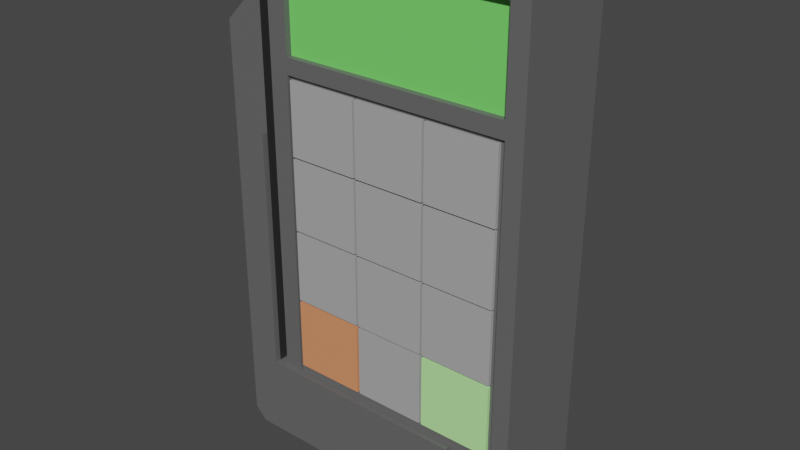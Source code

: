 # Source: DoorKeypad.blend  (saved by Blender 3.1.7; exported with 4.5.12 LTS)
import bpy
from mathutils import Matrix  # noqa: F401  (used for matrix-valued properties, if any)

bpy.ops.wm.read_factory_settings(use_empty=True)
scene = bpy.context.scene
scene.name = 'Scene'

# ---- collections
col_collection = bpy.data.collections.new('Collection'); scene.collection.children.link(col_collection)

# ---- materials (node trees are filled in below, after node groups)
mat_keypadscreenmaterial = bpy.data.materials.new('KeypadScreenMaterial')
mat_keypadscreenmaterial.use_transparent_shadow = False
mat_keypadcardslotmaterial = bpy.data.materials.new('KeypadCardslotMaterial')
mat_keypadcardslotmaterial.use_transparent_shadow = False
mat_keypadmaterial = bpy.data.materials.new('KeypadMaterial')
mat_keypadmaterial.use_transparent_shadow = False
mat_keypadbuttonmaterial = bpy.data.materials.new('KeypadButtonMaterial')
mat_keypadbuttonmaterial.use_transparent_shadow = False
mat_keypadbuttonsubmitmaterial = bpy.data.materials.new('KeypadButtonSubmitMaterial')
mat_keypadbuttonsubmitmaterial.use_transparent_shadow = False
mat_keypadbuttoncancelmaterial = bpy.data.materials.new('KeypadButtonCancelMaterial')
mat_keypadbuttoncancelmaterial.use_transparent_shadow = False

# ---- material node trees
mat_keypadscreenmaterial.use_nodes = True; mat_keypadscreenmaterial.node_tree.nodes.clear()
_N = mat_keypadscreenmaterial.node_tree.nodes; _L = mat_keypadscreenmaterial.node_tree.links
n0 = _N.new('ShaderNodeBsdfPrincipled'); n0.name = 'Principled BSDF'; n0.location = (10, 300)
n0.distribution = 'GGX'
n0.subsurface_method = 'RANDOM_WALK_SKIN'
n0.inputs[0].default_value = (0.1898, 0.8, 0.1467, 1.0)
n0.inputs[3].default_value = 1.45
n0.inputs[27].default_value = (0.0, 0.0, 0.0, 1.0)
n0.inputs[28].default_value = 1.0
n1 = _N.new('ShaderNodeOutputMaterial'); n1.name = 'Material Output'; n1.location = (300, 300)
_L.new(n0.outputs[0], n1.inputs[0])
n1.is_active_output = True
mat_keypadcardslotmaterial.use_nodes = True; mat_keypadcardslotmaterial.node_tree.nodes.clear()
_N = mat_keypadcardslotmaterial.node_tree.nodes; _L = mat_keypadcardslotmaterial.node_tree.links
n0 = _N.new('ShaderNodeBsdfPrincipled'); n0.name = 'Principled BSDF'; n0.location = (10, 300)
n0.distribution = 'GGX'
n0.subsurface_method = 'RANDOM_WALK_SKIN'
n0.inputs[0].default_value = (0.0291, 0.0291, 0.0291, 1.0)
n0.inputs[3].default_value = 1.45
n0.inputs[27].default_value = (0.0, 0.0, 0.0, 1.0)
n0.inputs[28].default_value = 1.0
n1 = _N.new('ShaderNodeOutputMaterial'); n1.name = 'Material Output'; n1.location = (300, 300)
_L.new(n0.outputs[0], n1.inputs[0])
n1.is_active_output = True
mat_keypadmaterial.use_nodes = True; mat_keypadmaterial.node_tree.nodes.clear()
_N = mat_keypadmaterial.node_tree.nodes; _L = mat_keypadmaterial.node_tree.links
n0 = _N.new('ShaderNodeBsdfPrincipled'); n0.name = 'Principled BSDF'; n0.location = (10, 300)
n0.distribution = 'GGX'
n0.subsurface_method = 'RANDOM_WALK_SKIN'
n0.inputs[0].default_value = (0.1282, 0.1282, 0.1282, 1.0)
n0.inputs[3].default_value = 1.45
n0.inputs[27].default_value = (0.0, 0.0, 0.0, 1.0)
n0.inputs[28].default_value = 1.0
n1 = _N.new('ShaderNodeOutputMaterial'); n1.name = 'Material Output'; n1.location = (300, 300)
_L.new(n0.outputs[0], n1.inputs[0])
n1.is_active_output = True
mat_keypadbuttonmaterial.use_nodes = True; mat_keypadbuttonmaterial.node_tree.nodes.clear()
_N = mat_keypadbuttonmaterial.node_tree.nodes; _L = mat_keypadbuttonmaterial.node_tree.links
n0 = _N.new('ShaderNodeBsdfPrincipled'); n0.name = 'Principled BSDF'; n0.location = (10, 300)
n0.distribution = 'GGX'
n0.subsurface_method = 'RANDOM_WALK_SKIN'
n0.inputs[0].default_value = (0.4109, 0.4109, 0.4109, 1.0)
n0.inputs[3].default_value = 1.45
n0.inputs[27].default_value = (0.0, 0.0, 0.0, 1.0)
n0.inputs[28].default_value = 1.0
n1 = _N.new('ShaderNodeOutputMaterial'); n1.name = 'Material Output'; n1.location = (300, 300)
_L.new(n0.outputs[0], n1.inputs[0])
n1.is_active_output = True
mat_keypadbuttonsubmitmaterial.use_nodes = True; mat_keypadbuttonsubmitmaterial.node_tree.nodes.clear()
_N = mat_keypadbuttonsubmitmaterial.node_tree.nodes; _L = mat_keypadbuttonsubmitmaterial.node_tree.links
n0 = _N.new('ShaderNodeBsdfPrincipled'); n0.name = 'Principled BSDF'; n0.location = (10, 300)
n0.distribution = 'GGX'
n0.subsurface_method = 'RANDOM_WALK_SKIN'
n0.inputs[0].default_value = (0.5149, 1.0, 0.3726, 1.0)
n0.inputs[3].default_value = 1.45
n0.inputs[27].default_value = (0.0, 0.0, 0.0, 1.0)
n0.inputs[28].default_value = 1.0
n1 = _N.new('ShaderNodeOutputMaterial'); n1.name = 'Material Output'; n1.location = (300, 300)
_L.new(n0.outputs[0], n1.inputs[0])
n1.is_active_output = True
mat_keypadbuttoncancelmaterial.use_nodes = True; mat_keypadbuttoncancelmaterial.node_tree.nodes.clear()
_N = mat_keypadbuttoncancelmaterial.node_tree.nodes; _L = mat_keypadbuttoncancelmaterial.node_tree.links
n0 = _N.new('ShaderNodeBsdfPrincipled'); n0.name = 'Principled BSDF'; n0.location = (10, 300)
n0.distribution = 'GGX'
n0.subsurface_method = 'RANDOM_WALK_SKIN'
n0.inputs[0].default_value = (0.8, 0.2939, 0.1338, 1.0)
n0.inputs[3].default_value = 1.45
n0.inputs[27].default_value = (0.0, 0.0, 0.0, 1.0)
n0.inputs[28].default_value = 1.0
n1 = _N.new('ShaderNodeOutputMaterial'); n1.name = 'Material Output'; n1.location = (300, 300)
_L.new(n0.outputs[0], n1.inputs[0])
n1.is_active_output = True

# ---- world
world_world = bpy.data.worlds.new('World'); scene.world = world_world
world_world.use_nodes = True; world_world.node_tree.nodes.clear()
_N = world_world.node_tree.nodes; _L = world_world.node_tree.links
n0 = _N.new('ShaderNodeOutputWorld'); n0.name = 'World Output'; n0.location = (300, 300)
n1 = _N.new('ShaderNodeBackground'); n1.name = 'Background'; n1.location = (10, 300)
n1.inputs[0].default_value = (0.05088, 0.05088, 0.05088, 1.0)
_L.new(n1.outputs[0], n0.inputs[0])
n0.is_active_output = True
world_world.color = (0.05088, 0.05088, 0.05088)
world_world.use_sun_shadow = False
world_world.sun_shadow_jitter_overblur = 0.0

# ---- meshes
me_cube_002 = bpy.data.meshes.new('Cube.002')
me_cube_002.from_pydata([(-1.305, 2.98e-08, -1.341), (-1.305, -0.8, 1.437), (-0.7409, -0.8, -1.341), (-1.305, 2.98e-08, 1.437), (1.245, -0.8, 2.15), (1.245, 2.98e-08, 2.15), (-0.5803, 2.98e-08, -2.05), (-0.5803, 2.98e-08, 2.15), (-0.5803, -0.8, 2.15), (1.144, -0.8, -2.05), (1.245, -0.8, -1.949), (1.245, 2.98e-08, -1.949), (1.144, 2.98e-08, -2.05), (-1.305, -0.8, -1.949), (-1.205, -0.8, -2.05), (-1.205, 2.98e-08, -2.05), (-1.305, 2.98e-08, -1.949), (-1.305, -0.8, -1.341), (-0.5803, 2.98e-08, -1.341), (-0.9789, -0.8, 1.758), (-0.9789, 2.98e-08, 1.758), (-0.9789, -0.8, -1.341), (-0.9789, 2.98e-08, -1.341), (-0.8992, 2.98e-08, 1.836), (-0.8992, 2.98e-08, -1.341), (-0.8992, -0.8, 1.836), (-0.8992, -0.8, -1.341), (1.245, -0.8, 1.269), (-0.7409, -0.8, 1.269), (1.144, 2.98e-08, 2.15), (1.099, -0.8, 2.15), (1.099, -0.8, 1.269), (1.245, -0.8, 2.0), (-0.52, -0.8, 2.0), (1.099, -0.8, 2.0), (-0.7557, 2.98e-08, 1.978), (1.245, -0.8, 1.803), (-0.7557, -0.8, 1.978), (-0.7409, -0.8, 1.803), (1.099, -0.8, 1.803), (-0.8992, -0.45, 1.836), (-0.9789, -0.45, 1.758), (-0.8992, -0.45, -1.341), (-0.9789, -0.45, -1.341), (-0.7409, -0.75, 1.803), (-0.7409, -0.75, 1.269), (1.099, -0.75, 1.269), (1.099, -0.75, 1.803), (1.099, -0.75, 2.0), (-0.52, -0.75, 2.0), (1.144, 2.98e-08, -1.341), (-0.7557, -0.45, 1.978), (1.105, -0.8, -1.341), (1.245, -0.8, -1.341), (1.245, -0.8, 1.139), (-0.7409, -0.8, 1.139), (1.105, -0.8, 1.139), (1.105, -0.775, -1.341), (1.105, -0.775, 1.139), (-0.7409, -0.775, 1.139), (-0.7409, -0.775, -1.341), (0.7522, -0.8, -2.05), (0.7522, -0.8, -1.341), (-0.6793, -0.8, -2.05), (-0.8992, -0.85, -1.341), (-1.142, -0.8, -1.341), (-1.142, -0.8, -2.05), (-0.6793, -0.8, -1.886), (-1.142, -0.8, -1.416), (0.7522, -0.8, -1.886), (-0.9789, -0.8, 0.6431), (-1.142, -0.8, 0.4831), (-0.9789, -0.85, -1.341), (-0.7409, -0.85, -1.341), (0.7522, -0.85, -1.341), (-1.142, -0.85, -1.341), (-1.142, -0.85, -1.416), (-0.6793, -0.85, -1.886), (0.7522, -0.85, -1.886), (-0.9789, -0.85, 0.6431), (-1.142, -0.85, 0.4831)], [], [(9, 10, 53, 52, 62, 69, 61), (15, 16, 0, 22, 24, 18, 6), (11, 5, 4, 32, 36, 27, 54, 53, 10), (41, 40, 23, 20), (29, 7, 8, 30), (13, 17, 0, 16), (18, 50, 12, 6), (9, 12, 11, 10), (7, 29, 50, 18), (15, 14, 13, 16), (11, 12, 50), (0, 17, 1, 3), (26, 2, 55, 28, 38, 33, 8, 37, 25), (22, 0, 3, 20), (24, 22, 20, 23), (17, 65, 71, 70, 19, 1), (25, 37, 51, 40), (21, 26, 42, 43), (33, 34, 30, 8), (34, 32, 4, 30), (5, 29, 30, 4), (39, 36, 32, 34), (31, 27, 36, 39), (7, 35, 51, 37, 8), (18, 24, 23, 35, 7), (31, 39, 47, 46), (43, 42, 40, 41), (26, 25, 40, 42), (19, 70, 21, 43, 41), (1, 19, 41, 20, 3), (44, 45, 46, 47, 48, 49), (33, 38, 44, 49), (28, 31, 46, 45), (38, 28, 45, 44), (34, 33, 49, 48), (39, 34, 48, 47), (15, 6, 12, 9, 61, 63, 66, 14), (40, 51, 35, 23), (60, 57, 58, 59), (52, 56, 58, 57), (55, 56, 54, 27, 31, 28), (56, 52, 53, 54), (55, 2, 60, 59), (2, 62, 52, 57, 60), (56, 55, 59, 58), (29, 5, 11, 50), (67, 68, 66, 63), (61, 69, 67, 63), (21, 70, 79, 72), (66, 68, 65, 17, 13, 14), (62, 2, 73, 74), (79, 80, 75, 76, 77, 78, 74, 73, 64, 72), (68, 67, 77, 76), (71, 65, 75, 80), (69, 62, 74, 78), (26, 21, 72, 64), (70, 71, 80, 79), (67, 69, 78, 77), (2, 26, 64, 73), (65, 68, 76, 75)])
me_cube_002.polygons.foreach_set('material_index', [2, 2, 2, 2, 2, 2, 2, 2, 2, 2, 2, 2, 2, 2, 2, 2, 2, 2, 2, 2, 2, 2, 2, 2, 2, 2, 1, 1, 1, 2, 0, 2, 2, 2, 2, 2, 2, 2, 2, 2, 2, 2, 2, 2, 2, 2, 2, 2, 2, 2, 2, 2, 2, 2, 2, 2, 2, 2, 2, 2])
_uv = me_cube_002.uv_layers.new(name='UVMap')
_uv.uv.foreach_set('vector', [0.375, 0.7598, 0.381, 0.75, 0.442, 0.75, 0.471, 0.8375, 0.4855, 0.8812, 0.4302, 0.8618, 0.375, 0.8424, 0.375, 0.2598, 0.3822, 0.25, 0.5036, 0.25, 0.502, 0.2837, 0.5016, 0.292, 0.5, 0.325, 0.375, 0.325, 0.381, 0.5, 0.625, 0.5, 0.625, 0.75, 0.6043, 0.75, 0.5769, 0.75, 0.503, 0.75, 0.4725, 0.75, 0.442, 0.75, 0.381, 0.75, 0.625, 0.9663, 0.625, 0.958, 0.625, 0.292, 0.625, 0.2837, 0.639, 0.5, 0.8, 0.5, 0.8, 0.75, 0.639, 0.75, 0.3822, 0.0, 0.5036, 0.0, 0.5036, 0.25, 0.3822, 0.25, 0.5, 0.325, 0.0, 0.0, 0.3652, 0.5, 0.2, 0.5, 0.3652, 0.75, 0.3652, 0.5, 0.381, 0.5, 0.381, 0.75, 0.8, 0.5, 0.639, 0.5, 0.0, 0.0, 0.5, 0.325, 0.1348, 0.5, 0.1348, 0.75, 0.125, 0.75, 0.125, 0.5, 0.381, 0.5, 0.3652, 0.5, 0.0, 0.0, 0.5036, 0.25, 0.5036, 0.0, 0.625, 0.0, 0.625, 0.25, 0.5016, 0.958, 0.5312, 0.925, 0.5469, 0.925, 0.5625, 0.925, 0.6004, 0.925, 0.6144, 0.925, 0.625, 0.925, 0.625, 0.9431, 0.625, 0.958, 0.502, 0.2837, 0.5036, 0.25, 0.625, 0.25, 0.625, 0.2837, 0.5016, 0.292, 0.502, 0.2837, 0.625, 0.2837, 0.625, 0.292, 0.5036, 1.0, 0.5028, 0.9831, 0.5789, 0.9831, 0.5744, 0.9663, 0.625, 0.9663, 0.625, 1.0, 0.625, 0.958, 0.8181, 0.75, 0.7216, 0.5284, 0.625, 0.958, 0.502, 0.9663, 0.5016, 0.958, 0.5016, 0.958, 0.502, 0.9663, 0.6144, 0.925, 0.6051, 0.764, 0.625, 0.764, 0.625, 0.925, 0.6051, 0.764, 0.6043, 0.75, 0.625, 0.75, 0.625, 0.764, 0.625, 0.5, 0.639, 0.5, 0.639, 0.75, 0.625, 0.75, 0.5788, 0.764, 0.5769, 0.75, 0.6043, 0.75, 0.6051, 0.764, 0.5078, 0.764, 0.503, 0.75, 0.5769, 0.75, 0.5788, 0.764, 0.8, 0.5, 0.8181, 0.5, 0.8181, 0.625, 0.8181, 0.75, 0.8, 0.75, 0.5, 0.325, 0.5016, 0.292, 0.625, 0.292, 0.625, 0.3068, 0.625, 0.325, 0.5078, 0.764, 0.5788, 0.764, 0.5788, 0.764, 0.5078, 0.764, 0.502, 0.9663, 0.5016, 0.958, 0.625, 0.958, 0.625, 0.9663, 0.5016, 0.958, 0.625, 0.958, 0.625, 0.958, 0.5016, 0.958, 0.625, 0.9663, 0.5744, 0.9663, 0.502, 0.9663, 0.502, 0.9663, 0.625, 0.9663, 0.625, 1.0, 0.625, 0.9663, 0.625, 0.9663, 0.625, 0.2837, 0.625, 0.25, 0.6004, 0.925, 0.5625, 0.925, 0.5078, 0.764, 0.5788, 0.764, 0.6051, 0.764, 0.6144, 0.925, 0.6144, 0.925, 0.6004, 0.925, 0.6004, 0.925, 0.6144, 0.925, 0.5625, 0.925, 0.5078, 0.764, 0.5078, 0.764, 0.5625, 0.925, 0.6004, 0.925, 0.5625, 0.925, 0.5625, 0.925, 0.6004, 0.925, 0.6051, 0.764, 0.6144, 0.925, 0.6144, 0.925, 0.6051, 0.764, 0.5788, 0.764, 0.6051, 0.764, 0.6051, 0.764, 0.5788, 0.764, 0.1348, 0.5, 0.2, 0.5, 0.3652, 0.5, 0.3652, 0.75, 0.2826, 0.75, 0.2413, 0.75, 0.1674, 0.75, 0.1348, 0.75, 0.625, 0.958, 0.7216, 0.5284, 0.625, 0.3068, 0.625, 0.292, 0.5312, 0.925, 0.4866, 0.8375, 0.5097, 0.8375, 0.5469, 0.925, 0.4866, 0.8375, 0.5097, 0.8375, 0.5097, 0.8375, 0.4866, 0.8375, 0.5469, 0.925, 0.5097, 0.8375, 0.4725, 0.75, 0.503, 0.75, 0.5078, 0.764, 0.5625, 0.925, 0.5097, 0.8375, 0.4866, 0.8375, 0.442, 0.75, 0.4725, 0.75, 0.5469, 0.925, 0.5312, 0.925, 0.5312, 0.925, 0.5469, 0.925, 0.5, 0.925, 0.4855, 0.8812, 0.471, 0.8375, 0.471, 0.8375, 0.5, 0.925, 0.5097, 0.8375, 0.5469, 0.925, 0.5469, 0.925, 0.5097, 0.8375, 0.639, 0.5, 0.625, 0.5, 0.381, 0.5, 0.0, 0.0, 0.4339, 0.8934, 0.4389, 0.9704, 0.375, 0.9576, 0.375, 0.8837, 0.375, 0.8424, 0.4302, 0.8618, 0.4339, 0.8934, 0.375, 0.8837, 0.502, 0.9663, 0.5744, 0.9663, 0.5744, 0.9663, 0.502, 0.9663, 0.375, 0.9576, 0.4389, 0.9704, 0.5028, 0.9831, 0.5036, 1.0, 0.3822, 1.0, 0.375, 0.9902, 0.4855, 0.8812, 0.5, 0.925, 0.5, 0.925, 0.4855, 0.8812, 0.5744, 0.9663, 0.5789, 0.9831, 0.5028, 0.9831, 0.4389, 0.9704, 0.4339, 0.8934, 0.4302, 0.8618, 0.4855, 0.8812, 0.5, 0.925, 0.5016, 0.958, 0.502, 0.9663, 0.4389, 0.9704, 0.4339, 0.8934, 0.4339, 0.8934, 0.4389, 0.9704, 0.5789, 0.9831, 0.5028, 0.9831, 0.5028, 0.9831, 0.5789, 0.9831, 0.4302, 0.8618, 0.4855, 0.8812, 0.4855, 0.8812, 0.4302, 0.8618, 0.5016, 0.958, 0.502, 0.9663, 0.502, 0.9663, 0.5016, 0.958, 0.5744, 0.9663, 0.5789, 0.9831, 0.5789, 0.9831, 0.5744, 0.9663, 0.4339, 0.8934, 0.4302, 0.8618, 0.4302, 0.8618, 0.4339, 0.8934, 0.5312, 0.925, 0.5016, 0.958, 0.5016, 0.958, 0.5312, 0.925, 0.5028, 0.9831, 0.4389, 0.9704, 0.4389, 0.9704, 0.5028, 0.9831])
me_cube_002.materials.append(mat_keypadscreenmaterial)
me_cube_002.materials.append(mat_keypadcardslotmaterial)
me_cube_002.materials.append(mat_keypadmaterial)
me_cube_002.use_remesh_fix_poles = True
me_cube_002.use_remesh_preserve_attributes = False
me_cube_002.update()
me_cube_003 = bpy.data.meshes.new('Cube.003')
me_cube_003.from_pydata([(-0.291, -0.05, -0.291), (-0.291, -0.05, 0.291), (-0.291, 0.05, -0.291), (-0.291, 0.05, 0.291), (0.291, -0.05, -0.291), (0.291, -0.05, 0.291), (0.291, 0.05, -0.291), (0.291, 0.05, 0.291)], [], [(0, 1, 3, 2), (2, 3, 7, 6), (6, 7, 5, 4), (4, 5, 1, 0), (2, 6, 4, 0), (7, 3, 1, 5)])
_uv = me_cube_003.uv_layers.new(name='UVMap')
_uv.uv.foreach_set('vector', [0.375, 0.0, 0.625, 0.0, 0.625, 0.2625, 0.375, 0.2625, 0.375, 0.2625, 0.625, 0.2625, 0.625, 0.5, 0.375, 0.5, 0.375, 0.5, 0.625, 0.5, 0.625, 0.75, 0.375, 0.75, 0.375, 0.75, 0.625, 0.75, 0.625, 0.9875, 0.375, 0.9875, 0.1375, 0.5, 0.375, 0.5, 0.375, 0.75, 0.1375, 0.75, 0.625, 0.5, 0.8625, 0.5, 0.8625, 0.75, 0.625, 0.75])
me_cube_003.materials.append(mat_keypadbuttonmaterial)
me_cube_003.use_remesh_fix_poles = True
me_cube_003.use_remesh_preserve_attributes = False
me_cube_003.update()
me_cube_004 = bpy.data.meshes.new('Cube.004')
me_cube_004.from_pydata([(-0.291, -0.05, -0.291), (-0.291, -0.05, 0.291), (-0.291, 0.05, -0.291), (-0.291, 0.05, 0.291), (0.291, -0.05, -0.291), (0.291, -0.05, 0.291), (0.291, 0.05, -0.291), (0.291, 0.05, 0.291)], [], [(0, 1, 3, 2), (2, 3, 7, 6), (6, 7, 5, 4), (4, 5, 1, 0), (2, 6, 4, 0), (7, 3, 1, 5)])
_uv = me_cube_004.uv_layers.new(name='UVMap')
_uv.uv.foreach_set('vector', [0.375, 0.0, 0.625, 0.0, 0.625, 0.2625, 0.375, 0.2625, 0.375, 0.2625, 0.625, 0.2625, 0.625, 0.5, 0.375, 0.5, 0.375, 0.5, 0.625, 0.5, 0.625, 0.75, 0.375, 0.75, 0.375, 0.75, 0.625, 0.75, 0.625, 0.9875, 0.375, 0.9875, 0.1375, 0.5, 0.375, 0.5, 0.375, 0.75, 0.1375, 0.75, 0.625, 0.5, 0.8625, 0.5, 0.8625, 0.75, 0.625, 0.75])
me_cube_004.materials.append(mat_keypadbuttonmaterial)
me_cube_004.use_remesh_fix_poles = True
me_cube_004.use_remesh_preserve_attributes = False
me_cube_004.update()
me_cube_005 = bpy.data.meshes.new('Cube.005')
me_cube_005.from_pydata([(-0.291, -0.05, -0.291), (-0.291, -0.05, 0.291), (-0.291, 0.05, -0.291), (-0.291, 0.05, 0.291), (0.291, -0.05, -0.291), (0.291, -0.05, 0.291), (0.291, 0.05, -0.291), (0.291, 0.05, 0.291)], [], [(0, 1, 3, 2), (2, 3, 7, 6), (6, 7, 5, 4), (4, 5, 1, 0), (2, 6, 4, 0), (7, 3, 1, 5)])
_uv = me_cube_005.uv_layers.new(name='UVMap')
_uv.uv.foreach_set('vector', [0.375, 0.0, 0.625, 0.0, 0.625, 0.2625, 0.375, 0.2625, 0.375, 0.2625, 0.625, 0.2625, 0.625, 0.5, 0.375, 0.5, 0.375, 0.5, 0.625, 0.5, 0.625, 0.75, 0.375, 0.75, 0.375, 0.75, 0.625, 0.75, 0.625, 0.9875, 0.375, 0.9875, 0.1375, 0.5, 0.375, 0.5, 0.375, 0.75, 0.1375, 0.75, 0.625, 0.5, 0.8625, 0.5, 0.8625, 0.75, 0.625, 0.75])
me_cube_005.materials.append(mat_keypadbuttonmaterial)
me_cube_005.use_remesh_fix_poles = True
me_cube_005.use_remesh_preserve_attributes = False
me_cube_005.update()
me_cube_006 = bpy.data.meshes.new('Cube.006')
me_cube_006.from_pydata([(-0.291, -0.05, -0.291), (-0.291, -0.05, 0.291), (-0.291, 0.05, -0.291), (-0.291, 0.05, 0.291), (0.291, -0.05, -0.291), (0.291, -0.05, 0.291), (0.291, 0.05, -0.291), (0.291, 0.05, 0.291)], [], [(0, 1, 3, 2), (2, 3, 7, 6), (6, 7, 5, 4), (4, 5, 1, 0), (2, 6, 4, 0), (7, 3, 1, 5)])
_uv = me_cube_006.uv_layers.new(name='UVMap')
_uv.uv.foreach_set('vector', [0.375, 0.0, 0.625, 0.0, 0.625, 0.2625, 0.375, 0.2625, 0.375, 0.2625, 0.625, 0.2625, 0.625, 0.5, 0.375, 0.5, 0.375, 0.5, 0.625, 0.5, 0.625, 0.75, 0.375, 0.75, 0.375, 0.75, 0.625, 0.75, 0.625, 0.9875, 0.375, 0.9875, 0.1375, 0.5, 0.375, 0.5, 0.375, 0.75, 0.1375, 0.75, 0.625, 0.5, 0.8625, 0.5, 0.8625, 0.75, 0.625, 0.75])
me_cube_006.materials.append(mat_keypadbuttonmaterial)
me_cube_006.use_remesh_fix_poles = True
me_cube_006.use_remesh_preserve_attributes = False
me_cube_006.update()
me_cube_007 = bpy.data.meshes.new('Cube.007')
me_cube_007.from_pydata([(-0.291, -0.05, -0.291), (-0.291, -0.05, 0.291), (-0.291, 0.05, -0.291), (-0.291, 0.05, 0.291), (0.291, -0.05, -0.291), (0.291, -0.05, 0.291), (0.291, 0.05, -0.291), (0.291, 0.05, 0.291)], [], [(0, 1, 3, 2), (2, 3, 7, 6), (6, 7, 5, 4), (4, 5, 1, 0), (2, 6, 4, 0), (7, 3, 1, 5)])
_uv = me_cube_007.uv_layers.new(name='UVMap')
_uv.uv.foreach_set('vector', [0.375, 0.0, 0.625, 0.0, 0.625, 0.2625, 0.375, 0.2625, 0.375, 0.2625, 0.625, 0.2625, 0.625, 0.5, 0.375, 0.5, 0.375, 0.5, 0.625, 0.5, 0.625, 0.75, 0.375, 0.75, 0.375, 0.75, 0.625, 0.75, 0.625, 0.9875, 0.375, 0.9875, 0.1375, 0.5, 0.375, 0.5, 0.375, 0.75, 0.1375, 0.75, 0.625, 0.5, 0.8625, 0.5, 0.8625, 0.75, 0.625, 0.75])
me_cube_007.materials.append(mat_keypadbuttonmaterial)
me_cube_007.use_remesh_fix_poles = True
me_cube_007.use_remesh_preserve_attributes = False
me_cube_007.update()
me_cube_008 = bpy.data.meshes.new('Cube.008')
me_cube_008.from_pydata([(-0.291, -0.05, -0.291), (-0.291, -0.05, 0.291), (-0.291, 0.05, -0.291), (-0.291, 0.05, 0.291), (0.291, -0.05, -0.291), (0.291, -0.05, 0.291), (0.291, 0.05, -0.291), (0.291, 0.05, 0.291)], [], [(0, 1, 3, 2), (2, 3, 7, 6), (6, 7, 5, 4), (4, 5, 1, 0), (2, 6, 4, 0), (7, 3, 1, 5)])
_uv = me_cube_008.uv_layers.new(name='UVMap')
_uv.uv.foreach_set('vector', [0.375, 0.0, 0.625, 0.0, 0.625, 0.2625, 0.375, 0.2625, 0.375, 0.2625, 0.625, 0.2625, 0.625, 0.5, 0.375, 0.5, 0.375, 0.5, 0.625, 0.5, 0.625, 0.75, 0.375, 0.75, 0.375, 0.75, 0.625, 0.75, 0.625, 0.9875, 0.375, 0.9875, 0.1375, 0.5, 0.375, 0.5, 0.375, 0.75, 0.1375, 0.75, 0.625, 0.5, 0.8625, 0.5, 0.8625, 0.75, 0.625, 0.75])
me_cube_008.materials.append(mat_keypadbuttonmaterial)
me_cube_008.use_remesh_fix_poles = True
me_cube_008.use_remesh_preserve_attributes = False
me_cube_008.update()
me_cube_009 = bpy.data.meshes.new('Cube.009')
me_cube_009.from_pydata([(-0.291, -0.05, -0.291), (-0.291, -0.05, 0.291), (-0.291, 0.05, -0.291), (-0.291, 0.05, 0.291), (0.291, -0.05, -0.291), (0.291, -0.05, 0.291), (0.291, 0.05, -0.291), (0.291, 0.05, 0.291)], [], [(0, 1, 3, 2), (2, 3, 7, 6), (6, 7, 5, 4), (4, 5, 1, 0), (2, 6, 4, 0), (7, 3, 1, 5)])
_uv = me_cube_009.uv_layers.new(name='UVMap')
_uv.uv.foreach_set('vector', [0.375, 0.0, 0.625, 0.0, 0.625, 0.2625, 0.375, 0.2625, 0.375, 0.2625, 0.625, 0.2625, 0.625, 0.5, 0.375, 0.5, 0.375, 0.5, 0.625, 0.5, 0.625, 0.75, 0.375, 0.75, 0.375, 0.75, 0.625, 0.75, 0.625, 0.9875, 0.375, 0.9875, 0.1375, 0.5, 0.375, 0.5, 0.375, 0.75, 0.1375, 0.75, 0.625, 0.5, 0.8625, 0.5, 0.8625, 0.75, 0.625, 0.75])
me_cube_009.materials.append(mat_keypadbuttonmaterial)
me_cube_009.use_remesh_fix_poles = True
me_cube_009.use_remesh_preserve_attributes = False
me_cube_009.update()
me_cube_010 = bpy.data.meshes.new('Cube.010')
me_cube_010.from_pydata([(-0.291, -0.05, -0.291), (-0.291, -0.05, 0.291), (-0.291, 0.05, -0.291), (-0.291, 0.05, 0.291), (0.291, -0.05, -0.291), (0.291, -0.05, 0.291), (0.291, 0.05, -0.291), (0.291, 0.05, 0.291)], [], [(0, 1, 3, 2), (2, 3, 7, 6), (6, 7, 5, 4), (4, 5, 1, 0), (2, 6, 4, 0), (7, 3, 1, 5)])
_uv = me_cube_010.uv_layers.new(name='UVMap')
_uv.uv.foreach_set('vector', [0.375, 0.0, 0.625, 0.0, 0.625, 0.2625, 0.375, 0.2625, 0.375, 0.2625, 0.625, 0.2625, 0.625, 0.5, 0.375, 0.5, 0.375, 0.5, 0.625, 0.5, 0.625, 0.75, 0.375, 0.75, 0.375, 0.75, 0.625, 0.75, 0.625, 0.9875, 0.375, 0.9875, 0.1375, 0.5, 0.375, 0.5, 0.375, 0.75, 0.1375, 0.75, 0.625, 0.5, 0.8625, 0.5, 0.8625, 0.75, 0.625, 0.75])
me_cube_010.materials.append(mat_keypadbuttonmaterial)
me_cube_010.use_remesh_fix_poles = True
me_cube_010.use_remesh_preserve_attributes = False
me_cube_010.update()
me_cube_011 = bpy.data.meshes.new('Cube.011')
me_cube_011.from_pydata([(-0.291, -0.05, -0.291), (-0.291, -0.05, 0.291), (-0.291, 0.05, -0.291), (-0.291, 0.05, 0.291), (0.291, -0.05, -0.291), (0.291, -0.05, 0.291), (0.291, 0.05, -0.291), (0.291, 0.05, 0.291)], [], [(0, 1, 3, 2), (2, 3, 7, 6), (6, 7, 5, 4), (4, 5, 1, 0), (2, 6, 4, 0), (7, 3, 1, 5)])
_uv = me_cube_011.uv_layers.new(name='UVMap')
_uv.uv.foreach_set('vector', [0.375, 0.0, 0.625, 0.0, 0.625, 0.2625, 0.375, 0.2625, 0.375, 0.2625, 0.625, 0.2625, 0.625, 0.5, 0.375, 0.5, 0.375, 0.5, 0.625, 0.5, 0.625, 0.75, 0.375, 0.75, 0.375, 0.75, 0.625, 0.75, 0.625, 0.9875, 0.375, 0.9875, 0.1375, 0.5, 0.375, 0.5, 0.375, 0.75, 0.1375, 0.75, 0.625, 0.5, 0.8625, 0.5, 0.8625, 0.75, 0.625, 0.75])
me_cube_011.materials.append(mat_keypadbuttonmaterial)
me_cube_011.use_remesh_fix_poles = True
me_cube_011.use_remesh_preserve_attributes = False
me_cube_011.update()
me_cube_012 = bpy.data.meshes.new('Cube.012')
me_cube_012.from_pydata([(-0.291, -0.05, -0.291), (-0.291, -0.05, 0.291), (-0.291, 0.05, -0.291), (-0.291, 0.05, 0.291), (0.291, -0.05, -0.291), (0.291, -0.05, 0.291), (0.291, 0.05, -0.291), (0.291, 0.05, 0.291)], [], [(0, 1, 3, 2), (2, 3, 7, 6), (6, 7, 5, 4), (4, 5, 1, 0), (2, 6, 4, 0), (7, 3, 1, 5)])
_uv = me_cube_012.uv_layers.new(name='UVMap')
_uv.uv.foreach_set('vector', [0.375, 0.0, 0.625, 0.0, 0.625, 0.2625, 0.375, 0.2625, 0.375, 0.2625, 0.625, 0.2625, 0.625, 0.5, 0.375, 0.5, 0.375, 0.5, 0.625, 0.5, 0.625, 0.75, 0.375, 0.75, 0.375, 0.75, 0.625, 0.75, 0.625, 0.9875, 0.375, 0.9875, 0.1375, 0.5, 0.375, 0.5, 0.375, 0.75, 0.1375, 0.75, 0.625, 0.5, 0.8625, 0.5, 0.8625, 0.75, 0.625, 0.75])
me_cube_012.materials.append(mat_keypadbuttonmaterial)
me_cube_012.use_remesh_fix_poles = True
me_cube_012.use_remesh_preserve_attributes = False
me_cube_012.update()
me_cube_013 = bpy.data.meshes.new('Cube.013')
me_cube_013.from_pydata([(-0.291, -0.05, -0.291), (-0.291, -0.05, 0.291), (-0.291, 0.05, -0.291), (-0.291, 0.05, 0.291), (0.291, -0.05, -0.291), (0.291, -0.05, 0.291), (0.291, 0.05, -0.291), (0.291, 0.05, 0.291)], [], [(0, 1, 3, 2), (2, 3, 7, 6), (6, 7, 5, 4), (4, 5, 1, 0), (2, 6, 4, 0), (7, 3, 1, 5)])
_uv = me_cube_013.uv_layers.new(name='UVMap')
_uv.uv.foreach_set('vector', [0.375, 0.0, 0.625, 0.0, 0.625, 0.2625, 0.375, 0.2625, 0.375, 0.2625, 0.625, 0.2625, 0.625, 0.5, 0.375, 0.5, 0.375, 0.5, 0.625, 0.5, 0.625, 0.75, 0.375, 0.75, 0.375, 0.75, 0.625, 0.75, 0.625, 0.9875, 0.375, 0.9875, 0.1375, 0.5, 0.375, 0.5, 0.375, 0.75, 0.1375, 0.75, 0.625, 0.5, 0.8625, 0.5, 0.8625, 0.75, 0.625, 0.75])
me_cube_013.materials.append(mat_keypadbuttonsubmitmaterial)
me_cube_013.use_remesh_fix_poles = True
me_cube_013.use_remesh_preserve_attributes = False
me_cube_013.update()
me_cube_014 = bpy.data.meshes.new('Cube.014')
me_cube_014.from_pydata([(-0.291, -0.05, -0.291), (-0.291, -0.05, 0.291), (-0.291, 0.05, -0.291), (-0.291, 0.05, 0.291), (0.291, -0.05, -0.291), (0.291, -0.05, 0.291), (0.291, 0.05, -0.291), (0.291, 0.05, 0.291)], [], [(0, 1, 3, 2), (2, 3, 7, 6), (6, 7, 5, 4), (4, 5, 1, 0), (2, 6, 4, 0), (7, 3, 1, 5)])
_uv = me_cube_014.uv_layers.new(name='UVMap')
_uv.uv.foreach_set('vector', [0.375, 0.0, 0.625, 0.0, 0.625, 0.2625, 0.375, 0.2625, 0.375, 0.2625, 0.625, 0.2625, 0.625, 0.5, 0.375, 0.5, 0.375, 0.5, 0.625, 0.5, 0.625, 0.75, 0.375, 0.75, 0.375, 0.75, 0.625, 0.75, 0.625, 0.9875, 0.375, 0.9875, 0.1375, 0.5, 0.375, 0.5, 0.375, 0.75, 0.1375, 0.75, 0.625, 0.5, 0.8625, 0.5, 0.8625, 0.75, 0.625, 0.75])
me_cube_014.materials.append(mat_keypadbuttoncancelmaterial)
me_cube_014.use_remesh_fix_poles = True
me_cube_014.use_remesh_preserve_attributes = False
me_cube_014.update()

# ---- objects
ob_keypad = bpy.data.objects.new('Keypad', me_cube_002)
ob_empty = bpy.data.objects.new('Empty', None)
ob_key_1 = bpy.data.objects.new('Key_1', me_cube_003)
ob_key_2 = bpy.data.objects.new('Key_2', me_cube_004)
ob_key_3 = bpy.data.objects.new('Key_3', me_cube_005)
ob_key_4 = bpy.data.objects.new('Key_4', me_cube_006)
ob_key_5 = bpy.data.objects.new('Key_5', me_cube_007)
ob_key_6 = bpy.data.objects.new('Key_6', me_cube_008)
ob_key_7 = bpy.data.objects.new('Key_7', me_cube_009)
ob_key_8 = bpy.data.objects.new('Key_8', me_cube_010)
ob_key_9 = bpy.data.objects.new('Key_9', me_cube_011)
ob_key_0 = bpy.data.objects.new('Key_0', me_cube_012)
ob_key_submit = bpy.data.objects.new('Key_Submit', me_cube_013)
ob_key_cancel = bpy.data.objects.new('Key_Cancel', me_cube_014)

# ---- transforms, parenting, visibility, modifiers, constraints
ob_keypad.location = (0.0, 0.4, 0.0)
ob_empty.location = (0.0, 8.0, 0.0)
ob_empty.rotation_euler = (1.571, 0.0, 0.0)
ob_empty.empty_display_type = 'IMAGE'
ob_empty.empty_display_size = 5.0
ob_empty.hide_select = True
ob_key_1.parent = ob_keypad
ob_key_1.matrix_parent_inverse = Matrix(((1.0, -0.0, 0.0, -0.0), (-0.0, 1.0, -0.0, -0.4), (0.0, -0.0, 1.0, -0.0), (-0.0, 0.0, -0.0, 1.0)))
ob_key_1.location = (-0.4284, -0.35, 0.8143)
ob_key_2.parent = ob_keypad
ob_key_2.matrix_parent_inverse = Matrix(((1.0, -0.0, 0.0, -0.0), (-0.0, 1.0, -0.0, -0.4), (0.0, -0.0, 1.0, -0.0), (-0.0, 0.0, -0.0, 1.0)))
ob_key_2.location = (0.1716, -0.35, 0.8143)
ob_key_3.parent = ob_keypad
ob_key_3.matrix_parent_inverse = Matrix(((1.0, -0.0, 0.0, -0.0), (-0.0, 1.0, -0.0, -0.4), (0.0, -0.0, 1.0, -0.0), (-0.0, 0.0, -0.0, 1.0)))
ob_key_3.location = (0.7716, -0.35, 0.8143)
ob_key_4.parent = ob_keypad
ob_key_4.matrix_parent_inverse = Matrix(((1.0, -0.0, 0.0, -0.0), (-0.0, 1.0, -0.0, -0.4), (0.0, -0.0, 1.0, -0.0), (-0.0, 0.0, -0.0, 1.0)))
ob_key_4.location = (-0.4284, -0.35, 0.2143)
ob_key_5.parent = ob_keypad
ob_key_5.matrix_parent_inverse = Matrix(((1.0, -0.0, 0.0, -0.0), (-0.0, 1.0, -0.0, -0.4), (0.0, -0.0, 1.0, -0.0), (-0.0, 0.0, -0.0, 1.0)))
ob_key_5.location = (0.1716, -0.35, 0.2143)
ob_key_6.parent = ob_keypad
ob_key_6.matrix_parent_inverse = Matrix(((1.0, -0.0, 0.0, -0.0), (-0.0, 1.0, -0.0, -0.4), (0.0, -0.0, 1.0, -0.0), (-0.0, 0.0, -0.0, 1.0)))
ob_key_6.location = (0.7716, -0.35, 0.2143)
ob_key_7.parent = ob_keypad
ob_key_7.matrix_parent_inverse = Matrix(((1.0, -0.0, 0.0, -0.0), (-0.0, 1.0, -0.0, -0.4), (0.0, -0.0, 1.0, -0.0), (-0.0, 0.0, -0.0, 1.0)))
ob_key_7.location = (-0.4284, -0.35, -0.3857)
ob_key_8.parent = ob_keypad
ob_key_8.matrix_parent_inverse = Matrix(((1.0, -0.0, 0.0, -0.0), (-0.0, 1.0, -0.0, -0.4), (0.0, -0.0, 1.0, -0.0), (-0.0, 0.0, -0.0, 1.0)))
ob_key_8.location = (0.1716, -0.35, -0.3857)
ob_key_9.parent = ob_keypad
ob_key_9.matrix_parent_inverse = Matrix(((1.0, -0.0, 0.0, -0.0), (-0.0, 1.0, -0.0, -0.4), (0.0, -0.0, 1.0, -0.0), (-0.0, 0.0, -0.0, 1.0)))
ob_key_9.location = (0.7716, -0.35, -0.3857)
ob_key_0.parent = ob_keypad
ob_key_0.matrix_parent_inverse = Matrix(((1.0, -0.0, 0.0, -0.0), (-0.0, 1.0, -0.0, -0.4), (0.0, -0.0, 1.0, -0.0), (-0.0, 0.0, -0.0, 1.0)))
ob_key_0.location = (0.1716, -0.35, -0.9857)
ob_key_submit.parent = ob_keypad
ob_key_submit.matrix_parent_inverse = Matrix(((1.0, -0.0, 0.0, -0.0), (-0.0, 1.0, -0.0, -0.4), (0.0, -0.0, 1.0, -0.0), (-0.0, 0.0, -0.0, 1.0)))
ob_key_submit.location = (0.7716, -0.35, -0.9857)
ob_key_cancel.parent = ob_keypad
ob_key_cancel.matrix_parent_inverse = Matrix(((1.0, -0.0, 0.0, -0.0), (-0.0, 1.0, -0.0, -0.4), (0.0, -0.0, 1.0, -0.0), (-0.0, 0.0, -0.0, 1.0)))
ob_key_cancel.location = (-0.4284, -0.35, -0.9857)

# ---- collection membership
col_collection.objects.link(ob_keypad)
col_collection.objects.link(ob_empty)
col_collection.objects.link(ob_key_1)
col_collection.objects.link(ob_key_2)
col_collection.objects.link(ob_key_3)
col_collection.objects.link(ob_key_4)
col_collection.objects.link(ob_key_5)
col_collection.objects.link(ob_key_6)
col_collection.objects.link(ob_key_7)
col_collection.objects.link(ob_key_8)
col_collection.objects.link(ob_key_9)
col_collection.objects.link(ob_key_0)
col_collection.objects.link(ob_key_submit)
col_collection.objects.link(ob_key_cancel)

# ---- scene / render settings (as saved in the file)
scene.frame_start = 1; scene.frame_end = 250; scene.frame_set(1)
scene.render.engine = 'BLENDER_EEVEE_NEXT'
scene.cycles.sampling_pattern = 'TABULATED_SOBOL'
scene.cycles.use_light_tree = False
scene.view_settings.view_transform = 'Filmic'
bpy.context.view_layer.update()

# ---- added for rendering (the .blend has no active camera and no usable light): camera, sun
cam_auto = bpy.data.cameras.new('AutoCamera')
cam_auto.lens = 50.0
cam_auto.sensor_width = 36.0
cam_auto.clip_end = 1000.0
ob_auto_camera = bpy.data.objects.new('AutoCamera', cam_auto)
scene.collection.objects.link(ob_auto_camera)
ob_auto_camera.location = (4.5835, -5.56134, 3.74113)
ob_auto_camera.rotation_euler = (1.09748, -7.21219e-08, 0.694738)
scene.camera = ob_auto_camera
light_auto_sun = bpy.data.lights.new('AutoSun', 'SUN')
light_auto_sun.energy = 3.0
light_auto_sun.angle = 0.0523599
ob_auto_sun = bpy.data.objects.new('AutoSun', light_auto_sun)
scene.collection.objects.link(ob_auto_sun)
ob_auto_sun.rotation_euler = (0.872665, 0.174533, 0.523599)
bpy.context.view_layer.update()
